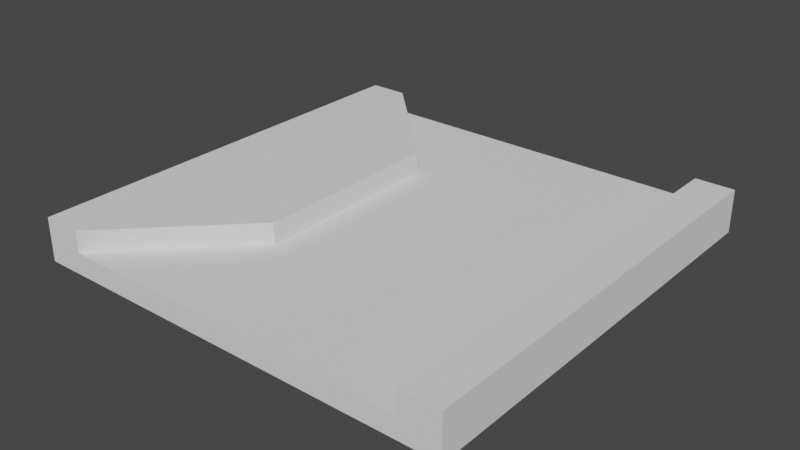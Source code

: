 # Source: 2.blend  (saved by Blender 3.6.11; exported with 4.5.12 LTS)
import bpy
from mathutils import Matrix  # noqa: F401  (used for matrix-valued properties, if any)

bpy.ops.wm.read_factory_settings(use_empty=True)
scene = bpy.context.scene
scene.name = 'Scene'

# ---- world
world_world = bpy.data.worlds.new('World'); scene.world = world_world
world_world.use_nodes = True; world_world.node_tree.nodes.clear()
_N = world_world.node_tree.nodes; _L = world_world.node_tree.links
n0 = _N.new('ShaderNodeOutputWorld'); n0.name = 'World Output'; n0.location = (300, 300)
n1 = _N.new('ShaderNodeBackground'); n1.name = 'Background'; n1.location = (10, 300)
n1.inputs[0].default_value = (0.05088, 0.05088, 0.05088, 1.0)
_L.new(n1.outputs[0], n0.inputs[0])
n0.is_active_output = True
world_world.color = (0.05088, 0.05088, 0.05088)
world_world.use_sun_shadow = False
world_world.sun_shadow_jitter_overblur = 0.0

# ---- meshes
me_plane_072 = bpy.data.meshes.new('Plane.072')
me_plane_072.from_pydata([(2.045, 2.5, 0.0), (-2.045, 2.5, 0.0), (2.045, -2.5, 0.0), (-2.045, -2.5, 0.0), (2.045, 2.5, 0.1), (-2.045, 2.5, 0.1), (2.045, -2.5, 0.1), (-2.045, -2.5, 0.1)], [], [(3, 1, 0, 2), (7, 6, 4, 5), (2, 0, 4, 6), (1, 3, 7, 5)])
_uv = me_plane_072.uv_layers.new(name='UVMap')
_uv.uv.foreach_set('vector', [1.0, 1.0, 1.0, 0.0, 0.0, 0.0, 0.0, 1.0, 1.0, 1.0, 0.0, 1.0, 0.0, 0.0, 1.0, 0.0, 0.0, 1.0, 0.0, 0.0, 0.0, 0.0, 0.0, 1.0, 1.0, 0.0, 1.0, 1.0, 1.0, 1.0, 1.0, 0.0])
me_plane_072.update()
me_plane_072.normals_split_custom_set([tuple(v) for v in zip(*[iter([0.0, 0.0, -1.0, 0.0, 0.0, -1.0, 0.0, 0.0, -1.0, 0.0, 0.0, -1.0, -1.166e-09, 0.0, 1.0, -1.166e-09, 0.0, 1.0, -1.166e-09, 0.0, 1.0, -1.166e-09, 0.0, 1.0, 1.0, -2.98e-07, 0.0, 1.0, -2.98e-07, 0.0, 1.0, -2.98e-07, 0.0, 1.0, -2.98e-07, 0.0, -1.0, 2.98e-07, 0.0, -1.0, 2.98e-07, 0.0, -1.0, 2.98e-07, 0.0, -1.0, 2.98e-07, 0.0])] * 3)])
me_plane_074 = bpy.data.meshes.new('Plane.074')
me_plane_074.from_pydata([(-2.045, 2.5, 0.0), (-2.5, 2.5, 0.0), (-2.045, -2.5, 0.0), (-2.5, -2.5, 0.0), (-0.6818, 1.136, 0.0), (-2.5, 1.136, 0.0), (-2.5, -1.136, 0.0), (-0.6818, -1.136, 0.0), (-2.045, 2.5, 0.5), (-2.5, 2.5, 0.5), (-2.045, -2.5, 0.5), (-2.5, -2.5, 0.5), (-0.6818, 1.136, 0.5), (-2.5, 1.136, 0.5), (-2.5, -1.136, 0.5), (-0.6818, -1.136, 0.5)], [], [(5, 1, 0, 4), (3, 6, 7, 2), (6, 5, 4, 7), (13, 12, 8, 9), (11, 10, 15, 14), (14, 15, 12, 13), (2, 7, 15, 10), (7, 4, 12, 15), (1, 5, 13, 9), (4, 0, 8, 12), (6, 3, 11, 14), (5, 6, 14, 13)])
_uv = me_plane_074.uv_layers.new(name='UVMap')
_uv.uv.foreach_set('vector', [1.0, 0.5, 1.0, 0.0, 0.0, 0.0, 0.0, 0.5, 1.0, 1.0, 1.0, 0.75, 0.0, 0.75, 0.0, 1.0, 1.0, 0.75, 1.0, 0.5, 0.0, 0.5, 0.0, 0.75, 1.0, 0.5, 0.0, 0.5, 0.0, 0.0, 1.0, 0.0, 1.0, 1.0, 0.0, 1.0, 0.0, 0.75, 1.0, 0.75, 1.0, 0.75, 0.0, 0.75, 0.0, 0.5, 1.0, 0.5, 0.0, 1.0, 0.0, 0.75, 0.0, 0.75, 0.0, 1.0, 0.0, 0.75, 0.0, 0.5, 0.0, 0.5, 0.0, 0.75, 1.0, 0.0, 1.0, 0.5, 1.0, 0.5, 1.0, 0.0, 0.0, 0.5, 0.0, 0.0, 0.0, 0.0, 0.0, 0.5, 1.0, 0.75, 1.0, 1.0, 1.0, 1.0, 1.0, 0.75, 1.0, 0.5, 1.0, 0.75, 1.0, 0.75, 1.0, 0.5])
me_plane_074.update()
me_plane_074.normals_split_custom_set([tuple(v) for v in zip(*[iter([0.0, 0.0, -1.0, 0.0, 0.0, -1.0, 0.0, 0.0, -1.0, 0.0, 0.0, -1.0, 0.0, 0.0, -1.0, 0.0, 0.0, -1.0, 0.0, 0.0, -1.0, 0.0, 0.0, -1.0, 0.0, 0.0, -1.0, 0.0, 0.0, -1.0, 0.0, 0.0, -1.0, 0.0, 0.0, -1.0, -3.846e-08, -1.311e-08, 1.0, -3.846e-08, -1.311e-08, 1.0, -3.846e-08, -1.311e-08, 1.0, -3.846e-08, -1.311e-08, 1.0, 0.0, 0.0, 1.0, 0.0, 0.0, 1.0, 0.0, 0.0, 1.0, 0.0, 0.0, 1.0, 1.442e-08, 6.557e-09, 1.0, 1.442e-08, 6.557e-09, 1.0, 1.442e-08, 6.557e-09, 1.0, 1.442e-08, 6.557e-09, 1.0, 0.7071, -0.7071, 0.0, 0.7071, -0.7071, 0.0, 0.7071, -0.7071, 0.0, 0.7071, -0.7071, 0.0, 1.0, -3.147e-07, 0.0, 1.0, -3.147e-07, 0.0, 1.0, -3.147e-07, 0.0, 1.0, -3.147e-07, 0.0, -1.0, 1.748e-07, 0.0, -1.0, 1.748e-07, 0.0, -1.0, 1.748e-07, 0.0, -1.0, 1.748e-07, 0.0, 0.7071, 0.7071, 0.0, 0.7071, 0.7071, 0.0, 0.7071, 0.7071, 0.0, 0.7071, 0.7071, 0.0, -1.0, 1.748e-07, 0.0, -1.0, 1.748e-07, 0.0, -1.0, 1.748e-07, 0.0, -1.0, 1.748e-07, 0.0, -1.0, 4.59e-07, 0.0, -1.0, 4.59e-07, 0.0, -1.0, 4.59e-07, 0.0, -1.0, 4.59e-07, 0.0])] * 3)])
me_plane_075 = bpy.data.meshes.new('Plane.075')
me_plane_075.from_pydata([(2.5, 2.5, 0.0), (2.045, 2.5, 0.0), (2.5, -2.5, 0.0), (2.045, -2.5, 0.0), (2.5, 2.5, 0.5), (2.045, 2.5, 0.5), (2.5, -2.5, 0.5), (2.045, -2.5, 0.5)], [], [(3, 1, 0, 2), (7, 6, 4, 5), (2, 0, 4, 6), (1, 3, 7, 5)])
_uv = me_plane_075.uv_layers.new(name='UVMap')
_uv.uv.foreach_set('vector', [1.0, 1.0, 1.0, 0.0, 0.0, 0.0, 0.0, 1.0, 1.0, 1.0, 0.0, 1.0, 0.0, 0.0, 1.0, 0.0, 0.0, 1.0, 0.0, 0.0, 0.0, 0.0, 0.0, 1.0, 1.0, 0.0, 1.0, 1.0, 1.0, 1.0, 1.0, 0.0])
me_plane_075.update()
me_plane_075.normals_split_custom_set([tuple(v) for v in zip(*[iter([0.0, 0.0, -1.0, 0.0, 0.0, -1.0, 0.0, 0.0, -1.0, 0.0, 0.0, -1.0, 0.0, 0.0, 1.0, 0.0, 0.0, 1.0, 0.0, 0.0, 1.0, 0.0, 0.0, 1.0, 1.0, -2.861e-07, 0.0, 1.0, -2.861e-07, 0.0, 1.0, -2.861e-07, 0.0, 1.0, -2.861e-07, 0.0, -1.0, 2.861e-07, 0.0, -1.0, 2.861e-07, 0.0, -1.0, 2.861e-07, 0.0, -1.0, 2.861e-07, 0.0])] * 3)])
me_plane_001 = bpy.data.meshes.new('Plane.001')
me_plane_001.from_pydata([(2.045, 2.5, 0.1), (-2.045, 2.5, 0.1), (2.045, -2.5, 0.1), (-2.045, -2.5, 0.1), (2.045, 2.5, 0.25), (-2.045, 2.5, 0.25), (2.045, -2.5, 0.25), (-2.045, -2.5, 0.25)], [], [(3, 1, 0, 2), (7, 6, 4, 5), (2, 0, 4, 6), (1, 3, 7, 5)])
_uv = me_plane_001.uv_layers.new(name='UVMap')
_uv.uv.foreach_set('vector', [1.0, 1.0, 1.0, 0.0, 0.0, 0.0, 0.0, 1.0, 1.0, 1.0, 0.0, 1.0, 0.0, 0.0, 1.0, 0.0, 0.0, 1.0, 0.0, 0.0, 0.0, 0.0, 0.0, 1.0, 1.0, 0.0, 1.0, 1.0, 1.0, 1.0, 1.0, 0.0])
me_plane_001.update()
me_plane_001.normals_split_custom_set([tuple(v) for v in zip(*[iter([1.457e-09, 0.0, -1.0, 1.457e-09, 0.0, -1.0, 1.457e-09, 0.0, -1.0, 1.457e-09, 0.0, -1.0, 0.0, 0.0, 1.0, 0.0, 0.0, 1.0, 0.0, 0.0, 1.0, 0.0, 0.0, 1.0, 1.0, -3.179e-07, 0.0, 1.0, -3.179e-07, 0.0, 1.0, -3.179e-07, 0.0, 1.0, -3.179e-07, 0.0, -1.0, 3.179e-07, 0.0, -1.0, 3.179e-07, 0.0, -1.0, 3.179e-07, 0.0, -1.0, 3.179e-07, 0.0])] * 3)])
me_plane_002 = bpy.data.meshes.new('Plane.002')
me_plane_002.from_pydata([(2.5, 2.5, 0.0), (2.045, 2.5, 0.0), (2.5, -2.5, 0.0), (2.045, -2.5, 0.0), (2.5, 2.5, 0.5), (2.045, 2.5, 0.5), (2.5, -2.5, 0.5), (2.045, -2.5, 0.5)], [], [(0, 1, 5, 4), (3, 2, 6, 7)])
_uv = me_plane_002.uv_layers.new(name='UVMap')
_uv.uv.foreach_set('vector', [0.0, 0.0, 1.0, 0.0, 1.0, 0.0, 0.0, 0.0, 1.0, 1.0, 0.0, 1.0, 0.0, 1.0, 1.0, 1.0])
me_plane_002.update()
me_plane_002.normals_split_custom_set([tuple(v) for v in zip(*[iter([0.0, 1.0, 0.0, 0.0, 1.0, 0.0, 0.0, 1.0, 0.0, 0.0, 1.0, 0.0, 0.0, -1.0, 0.0, 0.0, -1.0, 0.0, 0.0, -1.0, 0.0, 0.0, -1.0, 0.0])] * 3)])
me_plane_003 = bpy.data.meshes.new('Plane.003')
me_plane_003.from_pydata([(2.045, 2.5, 0.0), (-2.045, 2.5, 0.0), (2.045, -2.5, 0.0), (-2.045, -2.5, 0.0), (2.045, 2.5, 0.1), (-2.045, 2.5, 0.1), (2.045, -2.5, 0.1), (-2.045, -2.5, 0.1)], [], [(0, 1, 5, 4), (3, 2, 6, 7)])
_uv = me_plane_003.uv_layers.new(name='UVMap')
_uv.uv.foreach_set('vector', [0.0, 0.0, 1.0, 0.0, 1.0, 0.0, 0.0, 0.0, 1.0, 1.0, 0.0, 1.0, 0.0, 1.0, 1.0, 1.0])
me_plane_003.update()
me_plane_003.normals_split_custom_set([tuple(v) for v in zip(*[iter([3.497e-07, 1.0, 0.0, 3.497e-07, 1.0, 0.0, 3.497e-07, 1.0, 0.0, 3.497e-07, 1.0, 0.0, -3.497e-07, -1.0, 0.0, -3.497e-07, -1.0, 0.0, -3.497e-07, -1.0, 0.0, -3.497e-07, -1.0, 0.0])] * 3)])
me_plane_004 = bpy.data.meshes.new('Plane.004')
me_plane_004.from_pydata([(-2.045, 2.5, 0.0), (-2.5, 2.5, 0.0), (-2.045, -2.5, 0.0), (-2.5, -2.5, 0.0), (-2.045, 2.5, 0.5), (-2.5, 2.5, 0.5), (-2.045, -2.5, 0.5), (-2.5, -2.5, 0.5)], [], [(0, 1, 5, 4), (3, 2, 6, 7)])
_uv = me_plane_004.uv_layers.new(name='UVMap')
_uv.uv.foreach_set('vector', [0.0, 0.0, 1.0, 0.0, 1.0, 0.0, 0.0, 0.0, 1.0, 1.0, 0.0, 1.0, 0.0, 1.0, 1.0, 1.0])
me_plane_004.update()
me_plane_004.normals_split_custom_set([tuple(v) for v in zip(*[iter([0.0, 1.0, 0.0, 0.0, 1.0, 0.0, 0.0, 1.0, 0.0, 0.0, 1.0, 0.0, 0.0, -1.0, 0.0, 0.0, -1.0, 0.0, 0.0, -1.0, 0.0, 0.0, -1.0, 0.0])] * 3)])
me_plane_005 = bpy.data.meshes.new('Plane.005')
me_plane_005.from_pydata([(2.045, 2.5, 0.0), (-2.045, 2.5, 0.0), (2.045, -2.5, 0.0), (-2.045, -2.5, 0.0), (2.045, 2.5, 0.15), (-2.045, 2.5, 0.15), (2.045, -2.5, 0.15), (-2.045, -2.5, 0.15)], [], [(0, 1, 5, 4), (3, 2, 6, 7)])
_uv = me_plane_005.uv_layers.new(name='UVMap')
_uv.uv.foreach_set('vector', [0.0, 0.0, 1.0, 0.0, 1.0, 0.0, 0.0, 0.0, 1.0, 1.0, 0.0, 1.0, 0.0, 1.0, 1.0, 1.0])
me_plane_005.update()
me_plane_005.normals_split_custom_set([tuple(v) for v in zip(*[iter([3.497e-07, 1.0, 0.0, 3.497e-07, 1.0, 0.0, 3.497e-07, 1.0, 0.0, 3.497e-07, 1.0, 0.0, -3.497e-07, -1.0, 0.0, -3.497e-07, -1.0, 0.0, -3.497e-07, -1.0, 0.0, -3.497e-07, -1.0, 0.0])] * 3)])

# ---- objects
ob_cuboid_0_wall = bpy.data.objects.new('cuboid_0_wall', me_plane_072)
ob_convexhull_0_wall = bpy.data.objects.new('convexHull_0_wall', me_plane_074)
ob_cuboid_0_wall_001 = bpy.data.objects.new('cuboid_0_wall.001', me_plane_075)
ob_cuboid_0_slab = bpy.data.objects.new('cuboid_0_slab', me_plane_001)
ob_cuboid_0_wall_002 = bpy.data.objects.new('cuboid_0_wall.002', me_plane_002)
ob_cuboid_0_wall_003 = bpy.data.objects.new('cuboid_0_wall.003', me_plane_003)
ob_convexhull_0_wall_001 = bpy.data.objects.new('convexHull_0_wall.001', me_plane_004)
ob_cuboid_0_slab_001 = bpy.data.objects.new('cuboid_0_slab.001', me_plane_005)

# ---- transforms, parenting, visibility, modifiers, constraints
ob_cuboid_0_wall.location = (0.0, 0.0, 0.0)
ob_cuboid_0_wall.rotation_mode = 'QUATERNION'
ob_cuboid_0_wall.rotation_quaternion = (1.0, 0.0, 0.0, 0.0)
ob_convexhull_0_wall.location = (0.0, 0.0, 0.0)
ob_convexhull_0_wall.rotation_mode = 'QUATERNION'
ob_convexhull_0_wall.rotation_quaternion = (1.0, 0.0, 0.0, 0.0)
ob_cuboid_0_wall_001.location = (0.0, 0.0, 0.0)
ob_cuboid_0_wall_001.rotation_mode = 'QUATERNION'
ob_cuboid_0_wall_001.rotation_quaternion = (1.0, 0.0, 0.0, 0.0)
ob_cuboid_0_slab.location = (0.0, 0.0, 0.0)
ob_cuboid_0_slab.rotation_mode = 'QUATERNION'
ob_cuboid_0_slab.rotation_quaternion = (1.0, 0.0, 0.0, 0.0)
ob_cuboid_0_wall_002.location = (0.0, 0.0, 0.0)
ob_cuboid_0_wall_002.rotation_mode = 'QUATERNION'
ob_cuboid_0_wall_002.rotation_quaternion = (1.0, 0.0, 0.0, 0.0)
ob_cuboid_0_wall_003.location = (0.0, 0.0, 0.0)
ob_cuboid_0_wall_003.rotation_mode = 'QUATERNION'
ob_cuboid_0_wall_003.rotation_quaternion = (1.0, 0.0, 0.0, 0.0)
ob_convexhull_0_wall_001.location = (0.0, 0.0, 0.0)
ob_convexhull_0_wall_001.rotation_mode = 'QUATERNION'
ob_convexhull_0_wall_001.rotation_quaternion = (1.0, 0.0, 0.0, 0.0)
ob_cuboid_0_slab_001.location = (0.0, 0.0, 0.1)
ob_cuboid_0_slab_001.rotation_mode = 'QUATERNION'
ob_cuboid_0_slab_001.rotation_quaternion = (1.0, 0.0, 0.0, 0.0)

# ---- collection membership
scene.collection.objects.link(ob_cuboid_0_wall)
scene.collection.objects.link(ob_convexhull_0_wall)
scene.collection.objects.link(ob_cuboid_0_wall_001)
scene.collection.objects.link(ob_cuboid_0_slab)
scene.collection.objects.link(ob_cuboid_0_wall_002)
scene.collection.objects.link(ob_cuboid_0_wall_003)
scene.collection.objects.link(ob_convexhull_0_wall_001)
scene.collection.objects.link(ob_cuboid_0_slab_001)

# ---- scene / render settings (as saved in the file)
scene.frame_start = 1; scene.frame_end = 250; scene.frame_set(1)
scene.render.engine = 'BLENDER_EEVEE_NEXT'
scene.cycles.sampling_pattern = 'TABULATED_SOBOL'
scene.view_settings.view_transform = 'Filmic'
bpy.context.view_layer.update()

# ---- added for rendering (the .blend has no active camera and no usable light): camera, sun
cam_auto = bpy.data.cameras.new('AutoCamera')
cam_auto.lens = 50.0
cam_auto.sensor_width = 36.0
cam_auto.clip_end = 1000.0
ob_auto_camera = bpy.data.objects.new('AutoCamera', cam_auto)
scene.collection.objects.link(ob_auto_camera)
ob_auto_camera.location = (6.55866, -7.8704, 5.49693)
ob_auto_camera.rotation_euler = (1.09748, -7.21219e-08, 0.694738)
scene.camera = ob_auto_camera
light_auto_sun = bpy.data.lights.new('AutoSun', 'SUN')
light_auto_sun.energy = 3.0
light_auto_sun.angle = 0.0523599
ob_auto_sun = bpy.data.objects.new('AutoSun', light_auto_sun)
scene.collection.objects.link(ob_auto_sun)
ob_auto_sun.rotation_euler = (0.872665, 0.174533, 0.523599)
bpy.context.view_layer.update()
